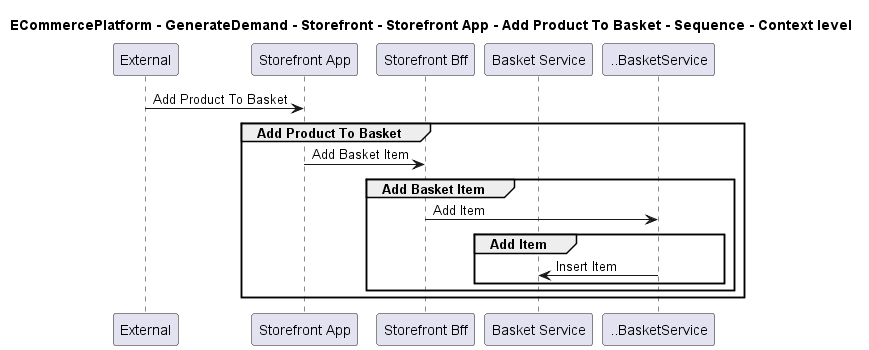

The diagram above was rendered by PlantUML. Its source (embedded in the PNG):
@startuml

title ECommercePlatform - GenerateDemand - Storefront - Storefront App - Add Product To Basket - Sequence - Context level

participant "External" as C4InterFlow.SoftwareSystems.ExternalSystem
participant "Storefront App" as ECommercePlatform.GenerateDemand.Storefront.SoftwareSystems.StorefrontApp
participant "Storefront Bff" as ECommercePlatform.GenerateDemand.Storefront.SoftwareSystems.StorefrontBff
participant "Basket Service" as ECommercePlatform.GenerateDemand.Basket.SoftwareSystems.BasketService

C4InterFlow.SoftwareSystems.ExternalSystem -> ECommercePlatform.GenerateDemand.Storefront.SoftwareSystems.StorefrontApp : Add Product To Basket
group Add Product To Basket
ECommercePlatform.GenerateDemand.Storefront.SoftwareSystems.StorefrontApp -> ECommercePlatform.GenerateDemand.Storefront.SoftwareSystems.StorefrontBff : Add Basket Item
group Add Basket Item
ECommercePlatform.GenerateDemand.Storefront.SoftwareSystems.StorefrontBff -> ..BasketService : Add Item
group Add Item
..BasketService -> ECommercePlatform.GenerateDemand.Basket.SoftwareSystems.BasketService : Insert Item
end
end
end


@enduml